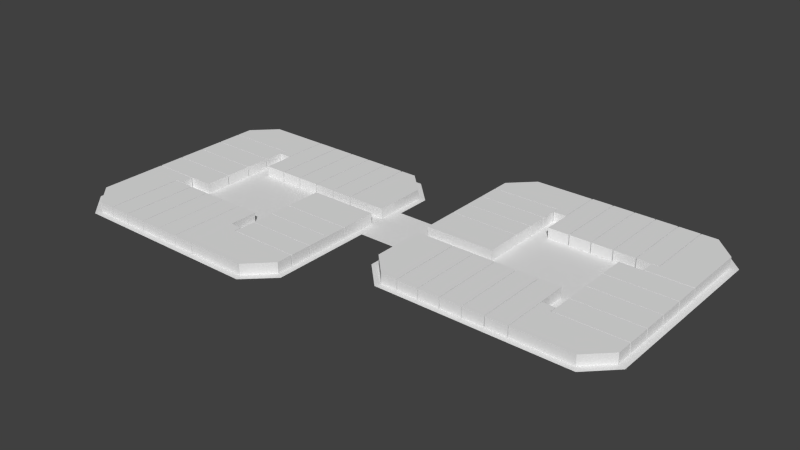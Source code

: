 # Source: block1_2.blend  (saved by Blender 2.75.0; exported with 4.5.12 LTS)
import bpy
from mathutils import Matrix  # noqa: F401  (used for matrix-valued properties, if any)

bpy.ops.wm.read_factory_settings(use_empty=True)
scene = bpy.context.scene
scene.name = 'Scene'

# ---- collections
col_collection_1 = bpy.data.collections.new('Collection 1'); scene.collection.children.link(col_collection_1)

# ---- world
world_world = bpy.data.worlds.new('World'); scene.world = world_world
world_world.color = (0.05088, 0.05088, 0.05088)
world_world.use_sun_shadow = False
world_world.sun_shadow_jitter_overblur = 0.0
world_world.cycles.sampling_method = 'MANUAL'
world_world.cycles.sample_map_resolution = 256

# ---- meshes
me_plane_002 = bpy.data.meshes.new('Plane.002')
me_plane_002.from_pydata([(-2.14, -5.976, 0.0), (1.0, -5.976, 0.0), (-2.14, 5.4, 0.0), (1.0, 5.4, 0.0), (-2.319, -5.976, 0.0), (-2.319, 5.4, 0.0), (-5.458, -5.976, 0.0), (-5.458, 5.4, 0.0), (1.139, -5.976, 0.0), (1.139, 5.4, 0.0), (4.316, -5.976, 0.0), (4.316, 5.4, 0.0), (4.395, -5.976, 0.0), (4.395, 5.4, 0.0), (7.594, -5.976, 0.0), (7.594, 5.4, 0.0), (7.713, -5.976, 0.0), (7.713, 5.4, 0.0), (10.89, -5.976, 0.0), (10.89, 5.4, 0.0), (-5.624, 5.557, -1.51e-05), (-4.523, 5.557, -1.51e-05), (-5.624, 7.404, -1.51e-05), (-4.523, 7.404, -1.51e-05), (-11.39, 5.557, -1.51e-05), (-11.39, 7.404, -1.51e-05), (-5.624, -2.579, -1.51e-05), (-11.39, -2.579, -1.51e-05), (-5.624, -5.965, -1.51e-05), (-8.014, -5.965, -1.51e-05), (-2.14, -5.976, 1.515), (1.0, -5.976, 1.515), (-2.14, 5.4, 1.515), (1.0, 5.4, 1.515), (-2.319, -5.976, 1.515), (-2.319, 5.4, 1.515), (-5.458, -5.976, 1.515), (-5.458, 5.4, 1.515), (1.139, -5.976, 1.515), (1.139, 5.4, 1.515), (4.316, -5.976, 1.515), (4.316, 5.4, 1.515), (4.395, -5.976, 1.515), (4.395, 5.4, 1.515), (7.594, -5.976, 1.515), (7.594, 5.4, 1.515), (7.713, -5.976, 1.515), (7.713, 5.4, 1.515), (10.89, -5.976, 1.515), (10.89, 5.4, 1.515), (-5.624, 5.557, 1.515), (-4.523, 5.557, 1.515), (-5.624, 7.404, 1.515), (-4.523, 7.404, 1.515), (-11.39, 5.557, 1.515), (-11.39, 7.404, 1.515), (-5.624, -2.579, 1.515), (-11.39, -2.579, 1.515), (-5.624, -5.965, 1.515), (-8.014, -5.965, 1.515)], [], [(0, 2, 3, 1), (43, 42, 44, 45), (4, 6, 7, 5), (39, 38, 40, 41), (9, 11, 10, 8), (34, 35, 37, 36), (13, 15, 14, 12), (30, 31, 33, 32), (17, 19, 18, 16), (20, 22, 23, 21), (20, 24, 25, 22), (20, 26, 27, 24), (26, 28, 29, 27), (47, 46, 48, 49), (50, 51, 53, 52), (50, 52, 55, 54), (50, 54, 57, 56), (56, 57, 59, 58), (29, 28, 58, 59), (18, 19, 49, 48), (27, 29, 59, 57), (16, 18, 48, 46), (10, 11, 41, 40), (28, 26, 56, 58), (2, 0, 30, 32), (19, 17, 47, 49), (8, 10, 40, 38), (0, 1, 31, 30), (11, 9, 39, 41), (1, 3, 33, 31), (20, 21, 51, 50), (13, 12, 42, 43), (3, 2, 32, 33), (21, 23, 53, 51), (4, 5, 35, 34), (23, 22, 52, 53), (25, 24, 54, 55), (14, 15, 45, 44), (22, 25, 55, 52), (12, 14, 44, 42), (7, 6, 36, 37), (15, 13, 43, 45), (5, 7, 37, 35), (17, 16, 46, 47), (6, 4, 34, 36), (24, 27, 57, 54), (9, 8, 38, 39), (26, 20, 50, 56)])
me_plane_002.use_remesh_preserve_volume = False
me_plane_002.use_remesh_preserve_attributes = False
me_plane_002.use_mirror_vertex_groups = False
me_plane_002.update()
me_plane_003 = bpy.data.meshes.new('Plane.003')
me_plane_003.from_pydata([(-3.526, 0.1577, 0.0), (-1.682, 0.1577, 0.0), (-3.526, 1.317, 0.0), (-1.682, 1.317, 0.0), (-3.526, -5.616, 0.0), (-1.682, -5.616, 0.0), (5.441, 0.1577, 0.0), (5.441, -5.616, 0.0), (8.844, 0.1577, 0.0), (8.844, -2.208, 0.0), (-1.523, 0.3195, 9.537e-07), (8.854, 0.3195, 9.537e-07), (-1.523, 3.474, 9.537e-07), (8.854, 3.474, 9.537e-07), (-1.523, 3.621, 9.537e-07), (8.854, 3.621, 9.537e-07), (-1.523, 6.784, 9.537e-07), (8.854, 6.784, 9.537e-07), (-1.523, 6.906, 9.537e-07), (8.854, 6.906, 9.537e-07), (-1.523, 10.06, 9.537e-07), (8.854, 10.06, 9.537e-07), (-1.523, 10.21, 9.537e-07), (8.854, 10.21, 9.537e-07), (-1.523, 15.67, 9.537e-07), (8.854, 15.67, 9.537e-07), (-3.526, 0.1577, 1.648), (-1.682, 0.1577, 1.648), (-3.526, 1.317, 1.648), (-1.682, 1.317, 1.648), (-3.526, -5.616, 1.648), (-1.682, -5.616, 1.648), (5.441, 0.1577, 1.648), (5.441, -5.616, 1.648), (8.844, 0.1577, 1.648), (8.844, -2.208, 1.648), (-1.523, 0.3195, 1.648), (8.854, 0.3195, 1.648), (-1.523, 3.474, 1.648), (8.854, 3.474, 1.648), (-1.523, 3.621, 1.648), (8.854, 3.621, 1.648), (-1.523, 6.784, 1.648), (8.854, 6.784, 1.648), (-1.523, 6.906, 1.648), (8.854, 6.906, 1.648), (-1.523, 10.06, 1.648), (8.854, 10.06, 1.648), (-1.523, 10.21, 1.648), (8.854, 10.21, 1.648), (-1.523, 15.67, 1.648), (8.854, 15.67, 1.648)], [], [(0, 2, 3, 1), (1, 5, 4, 0), (1, 6, 7, 5), (6, 8, 9, 7), (10, 12, 13, 11), (26, 27, 29, 28), (14, 16, 17, 15), (27, 26, 30, 31), (18, 20, 21, 19), (27, 31, 33, 32), (22, 24, 25, 23), (32, 33, 35, 34), (36, 37, 39, 38), (40, 41, 43, 42), (44, 45, 47, 46), (48, 49, 51, 50), (8, 6, 32, 34), (19, 21, 47, 45), (0, 4, 30, 26), (17, 16, 42, 43), (12, 10, 36, 38), (20, 18, 44, 46), (15, 17, 43, 41), (10, 11, 37, 36), (22, 23, 49, 48), (16, 14, 40, 42), (2, 0, 26, 28), (11, 13, 39, 37), (5, 7, 33, 31), (18, 19, 45, 44), (13, 12, 38, 39), (6, 1, 27, 32), (17, 19, 45, 43), (1, 3, 29, 27), (14, 15, 41, 40), (25, 24, 50, 51), (9, 8, 34, 35), (3, 2, 28, 29), (23, 25, 51, 49), (7, 9, 35, 33), (21, 20, 46, 47), (4, 5, 31, 30), (24, 22, 48, 50)])
me_plane_003.use_remesh_preserve_volume = False
me_plane_003.use_remesh_preserve_attributes = False
me_plane_003.use_mirror_vertex_groups = False
me_plane_003.update()
me_plane_004 = bpy.data.meshes.new('Plane.004')
me_plane_004.from_pydata([(-6.475, -0.143, 0.0), (3.894, -0.143, 0.0), (-6.475, 3.646, 0.0), (3.894, 3.646, 0.0), (-6.475, 3.819, 0.0), (3.894, 3.819, 0.0), (-6.475, 7.62, 0.0), (3.894, 7.62, 0.0), (-6.475, 7.771, 0.0), (3.894, 7.771, 0.0), (-6.475, 11.4, 0.0), (3.894, 11.4, 0.0), (-6.475, 11.57, 0.0), (3.894, 11.57, 0.0), (-6.475, 15.2, 0.0), (3.894, 15.2, 0.0), (4.04, 14.26, -4.175e-06), (5.888, 14.26, -4.175e-06), (4.04, 15.35, -4.175e-06), (5.888, 15.35, -4.175e-06), (4.04, 21.11, -4.175e-06), (5.888, 21.11, -4.175e-06), (-3.108, 15.35, -4.175e-06), (-3.108, 21.11, -4.175e-06), (-6.476, 15.35, -4.175e-06), (-6.476, 17.77, -4.175e-06), (6.027, 9.75, -5.605e-06), (9.183, 9.75, -5.605e-06), (6.027, 21.12, -5.605e-06), (9.183, 21.12, -5.605e-06), (9.34, 9.75, -5.605e-06), (9.34, 21.12, -5.605e-06), (12.47, 9.75, -5.605e-06), (12.47, 21.12, -5.605e-06), (12.62, 9.75, -5.605e-06), (12.62, 21.12, -5.605e-06), (15.82, 9.75, -5.605e-06), (15.82, 21.12, -5.605e-06), (15.95, 9.75, -5.605e-06), (15.95, 21.12, -5.605e-06), (19.08, 9.75, -5.605e-06), (19.08, 21.12, -5.605e-06), (19.24, 9.75, -5.605e-06), (19.24, 21.12, -5.605e-06), (22.35, 9.75, -5.605e-06), (22.35, 21.12, -5.605e-06), (22.54, 9.75, -5.605e-06), (22.54, 21.12, -5.605e-06), (28.3, 17.75, 1.529), (28.3, 9.75, 1.529), (24.9, 9.75, 1.529), (24.9, 21.12, 1.529), (-6.475, -0.143, 1.535), (3.894, -0.143, 1.535), (-6.475, 3.646, 1.535), (3.894, 3.646, 1.535), (-6.475, 3.819, 1.535), (3.894, 3.819, 1.535), (-6.475, 7.62, 1.535), (3.894, 7.62, 1.535), (-6.475, 7.771, 1.535), (3.894, 7.771, 1.535), (-6.475, 11.4, 1.535), (3.894, 11.4, 1.535), (-6.475, 11.57, 1.535), (3.894, 11.57, 1.535), (-6.475, 15.2, 1.535), (3.894, 15.2, 1.535), (4.04, 14.26, 1.535), (5.888, 14.26, 1.535), (4.04, 15.35, 1.535), (5.888, 15.35, 1.535), (4.04, 21.11, 1.535), (5.888, 21.11, 1.535), (-3.108, 15.35, 1.535), (-3.108, 21.11, 1.535), (-6.476, 15.35, 1.535), (-6.476, 17.77, 1.535), (6.027, 9.75, 1.535), (9.183, 9.75, 1.535), (6.027, 21.12, 1.535), (9.183, 21.12, 1.535), (9.34, 9.75, 1.535), (9.34, 21.12, 1.535), (12.47, 9.75, 1.535), (12.47, 21.12, 1.535), (12.62, 9.75, 1.535), (12.62, 21.12, 1.535), (15.82, 9.75, 1.535), (15.82, 21.12, 1.535), (15.95, 9.75, 1.535), (15.95, 21.12, 1.535), (19.08, 9.75, 1.535), (19.08, 21.12, 1.535), (19.24, 9.75, 1.535), (19.24, 21.12, 1.535), (22.35, 9.75, 1.535), (22.35, 21.12, 1.535), (24.9, 21.12, -5.605e-06), (24.9, 9.75, -5.605e-06), (22.54, 21.12, 1.529), (22.54, 9.75, 1.529), (28.3, 9.75, -5.605e-06), (28.3, 17.75, -5.605e-06)], [], [(0, 2, 3, 1), (16, 18, 19, 17), (4, 6, 7, 5), (18, 20, 21, 19), (8, 10, 11, 9), (18, 22, 23, 20), (12, 14, 15, 13), (22, 24, 25, 23), (26, 28, 29, 27), (70, 71, 73, 72), (31, 33, 32, 30), (56, 57, 59, 58), (35, 37, 36, 34), (68, 69, 71, 70), (39, 41, 40, 38), (52, 53, 55, 54), (43, 45, 44, 42), (46, 99, 50, 101), (60, 61, 63, 62), (70, 72, 75, 74), (64, 65, 67, 66), (74, 75, 77, 76), (78, 79, 81, 80), (83, 82, 84, 85), (87, 86, 88, 89), (91, 90, 92, 93), (95, 94, 96, 97), (99, 98, 103, 102), (37, 35, 87, 89), (21, 20, 72, 73), (39, 38, 90, 91), (15, 14, 66, 67), (13, 15, 67, 65), (14, 12, 64, 66), (40, 41, 93, 92), (38, 40, 92, 90), (41, 39, 91, 93), (20, 23, 75, 72), (43, 42, 94, 95), (22, 18, 70, 74), (25, 24, 76, 77), (2, 0, 52, 54), (23, 25, 77, 75), (0, 1, 53, 52), (44, 45, 97, 96), (24, 22, 74, 76), (1, 3, 55, 53), (42, 44, 96, 94), (28, 26, 78, 80), (3, 2, 54, 55), (45, 43, 95, 97), (26, 27, 79, 78), (4, 5, 57, 56), (46, 47, 98, 99), (27, 29, 81, 79), (16, 17, 69, 68), (29, 28, 80, 81), (18, 16, 68, 70), (31, 30, 82, 83), (7, 6, 58, 59), (5, 7, 59, 57), (99, 102, 49, 50), (6, 4, 56, 58), (101, 50, 51, 100), (32, 33, 85, 84), (8, 9, 61, 60), (102, 103, 48, 49), (30, 32, 84, 82), (17, 19, 71, 69), (103, 98, 51, 48), (33, 31, 83, 85), (98, 47, 100, 51), (35, 34, 86, 87), (11, 10, 62, 63), (9, 11, 63, 61), (10, 8, 60, 62), (36, 37, 89, 88), (12, 13, 65, 64), (34, 36, 88, 86), (19, 21, 73, 71), (47, 46, 101, 100), (50, 49, 48, 51)])
me_plane_004.use_remesh_preserve_volume = False
me_plane_004.use_remesh_preserve_attributes = False
me_plane_004.use_mirror_vertex_groups = False
me_plane_004.update()
me_plane_005 = bpy.data.meshes.new('Plane.005')
me_plane_005.from_pydata([(-4.563, -6.866, 0.0), (1.189, -6.866, 0.0), (-4.563, 1.088, 0.0), (1.189, 1.088, 0.0), (-1.24, -10.26, 0.0), (1.189, -10.26, 0.0), (1.344, -6.866, 0.0), (1.344, 1.088, 0.0), (1.344, -10.26, 0.0), (4.511, -6.866, 0.0), (4.511, 1.088, 0.0), (4.511, -10.26, 0.0), (4.647, -6.866, 0.0), (4.647, 1.088, 0.0), (4.647, -10.26, 0.0), (7.79, -6.866, 0.0), (7.79, 1.088, 0.0), (7.79, -10.26, 0.0), (7.944, -6.866, 0.0), (7.944, 1.088, 0.0), (7.944, -10.26, 0.0), (11.11, -6.866, 0.0), (11.11, 1.088, 0.0), (11.11, -10.26, 0.0), (11.24, -6.866, 0.0), (11.24, 1.088, 0.0), (11.24, -10.26, 0.0), (14.36, -6.866, 0.0), (14.36, 1.088, 0.0), (14.36, -10.26, 0.0), (14.54, -6.866, 0.0), (14.54, 1.088, 0.0), (14.54, -10.26, 0.0), (17.71, -6.866, 0.0), (17.71, 1.088, 0.0), (17.71, -10.26, 0.0), (-4.563, -6.866, 1.57), (1.189, -6.866, 1.57), (-4.563, 1.088, 1.57), (1.189, 1.088, 1.57), (-1.24, -10.26, 1.57), (1.189, -10.26, 1.57), (1.344, -6.866, 1.57), (1.344, 1.088, 1.57), (1.344, -10.26, 1.57), (4.511, -6.866, 1.57), (4.511, 1.088, 1.57), (4.511, -10.26, 1.57), (4.647, -6.866, 1.57), (4.647, 1.088, 1.57), (4.647, -10.26, 1.57), (7.79, -6.866, 1.57), (7.79, 1.088, 1.57), (7.79, -10.26, 1.57), (7.944, -6.866, 1.57), (7.944, 1.088, 1.57), (7.944, -10.26, 1.57), (11.11, -6.866, 1.57), (11.11, 1.088, 1.57), (11.11, -10.26, 1.57), (11.24, -6.866, 1.57), (11.24, 1.088, 1.57), (11.24, -10.26, 1.57), (14.36, -6.866, 1.57), (14.36, 1.088, 1.57), (14.36, -10.26, 1.57), (14.54, -6.866, 1.57), (14.54, 1.088, 1.57), (14.54, -10.26, 1.57), (17.71, -6.866, 1.57), (17.71, 1.088, 1.57), (17.71, -10.26, 1.57)], [], [(0, 2, 3, 1), (1, 5, 4, 0), (37, 36, 40, 41), (36, 37, 39, 38), (6, 9, 11, 8), (7, 10, 9, 6), (42, 44, 47, 45), (43, 42, 45, 46), (12, 15, 17, 14), (13, 16, 15, 12), (49, 48, 51, 52), (48, 50, 53, 51), (18, 21, 23, 20), (19, 22, 21, 18), (54, 56, 59, 57), (55, 54, 57, 58), (24, 27, 29, 26), (25, 28, 27, 24), (60, 62, 65, 63), (61, 60, 63, 64), (30, 33, 35, 32), (31, 34, 33, 30), (66, 68, 71, 69), (67, 66, 69, 70), (4, 5, 41, 40), (12, 14, 50, 48), (0, 4, 40, 36), (21, 22, 58, 57), (28, 25, 61, 64), (5, 1, 37, 41), (23, 21, 57, 59), (31, 30, 66, 67), (7, 6, 42, 43), (20, 23, 59, 56), (30, 32, 68, 66), (6, 8, 44, 42), (15, 16, 52, 51), (22, 19, 55, 58), (17, 15, 51, 53), (25, 24, 60, 61), (14, 17, 53, 50), (24, 26, 62, 60), (33, 34, 70, 69), (9, 10, 46, 45), (16, 13, 49, 52), (35, 33, 69, 71), (11, 9, 45, 47), (2, 0, 36, 38), (19, 18, 54, 55), (32, 35, 71, 68), (8, 11, 47, 44), (18, 20, 56, 54), (27, 28, 64, 63), (1, 3, 39, 37), (34, 31, 67, 70), (10, 7, 43, 46), (29, 27, 63, 65), (3, 2, 38, 39), (13, 12, 48, 49), (26, 29, 65, 62)])
me_plane_005.use_remesh_preserve_volume = False
me_plane_005.use_remesh_preserve_attributes = False
me_plane_005.use_mirror_vertex_groups = False
me_plane_005.update()
me_plane_006 = bpy.data.meshes.new('Plane.006')
me_plane_006.from_pydata([(-1.0, -0.1105, 0.0), (0.8597, -0.1105, 0.0), (-1.0, 1.0, 0.0), (0.8597, 1.0, 0.0), (-1.0, -5.866, 0.0), (0.8597, -5.866, 0.0), (8.011, -0.1105, 0.0), (8.011, -5.866, 0.0), (11.38, -0.1105, 0.0), (11.38, -2.523, 0.0), (1.007, 0.05625, 4.545e-06), (11.39, 0.05625, 4.545e-06), (1.007, 3.713, 4.545e-06), (11.39, 3.713, 4.545e-06), (1.007, 3.848, 4.545e-06), (11.39, 3.848, 4.545e-06), (1.007, 7.492, 4.545e-06), (11.39, 7.492, 4.545e-06), (1.007, 7.635, 4.545e-06), (11.39, 7.635, 4.545e-06), (1.007, 11.42, 4.545e-06), (11.39, 11.42, 4.545e-06), (1.007, 11.56, 4.545e-06), (11.39, 11.56, 4.545e-06), (1.007, 15.4, 4.545e-06), (11.39, 15.4, 4.545e-06), (-1.0, -0.1105, 1.582), (0.8597, -0.1105, 1.582), (-1.0, 1.0, 1.582), (0.8597, 1.0, 1.582), (-1.0, -5.866, 1.582), (0.8597, -5.866, 1.582), (8.011, -0.1105, 1.582), (8.011, -5.866, 1.582), (11.38, -0.1105, 1.582), (11.38, -2.523, 1.582), (1.007, 0.05625, 1.582), (11.39, 0.05625, 1.582), (1.007, 3.713, 1.582), (11.39, 3.713, 1.582), (1.007, 3.848, 1.582), (11.39, 3.848, 1.582), (1.007, 7.492, 1.582), (11.39, 7.492, 1.582), (1.007, 7.635, 1.582), (11.39, 7.635, 1.582), (1.007, 11.42, 1.582), (11.39, 11.42, 1.582), (1.007, 11.56, 1.582), (11.39, 11.56, 1.582), (1.007, 15.4, 1.582), (11.39, 15.4, 1.582)], [], [(0, 2, 3, 1), (1, 5, 4, 0), (1, 6, 7, 5), (6, 8, 9, 7), (10, 12, 13, 11), (27, 31, 33, 32), (14, 16, 17, 15), (27, 26, 30, 31), (18, 20, 21, 19), (26, 27, 29, 28), (22, 24, 25, 23), (32, 33, 35, 34), (36, 37, 39, 38), (40, 41, 43, 42), (44, 45, 47, 46), (48, 49, 51, 50), (14, 15, 41, 40), (25, 24, 50, 51), (9, 8, 34, 35), (3, 2, 28, 29), (23, 25, 51, 49), (7, 9, 35, 33), (21, 20, 46, 47), (4, 5, 31, 30), (24, 22, 48, 50), (8, 6, 32, 34), (19, 21, 47, 45), (0, 4, 30, 26), (17, 16, 42, 43), (12, 10, 36, 38), (20, 18, 44, 46), (15, 17, 43, 41), (10, 11, 37, 36), (22, 23, 49, 48), (16, 14, 40, 42), (2, 0, 26, 28), (11, 13, 39, 37), (5, 7, 33, 31), (18, 19, 45, 44), (13, 12, 38, 39), (6, 1, 27, 32), (1, 3, 29, 27)])
me_plane_006.use_remesh_preserve_volume = False
me_plane_006.use_remesh_preserve_attributes = False
me_plane_006.use_mirror_vertex_groups = False
me_plane_006.update()
me_plane_007 = bpy.data.meshes.new('Plane.007')
me_plane_007.from_pydata([(-1.0, -0.8384, 0.0), (0.1181, -0.8384, 0.0), (-1.0, 1.0, 0.0), (0.1181, 1.0, 0.0), (5.88, -0.8384, 0.0), (5.88, 1.0, 0.0), (5.88, 9.141, 0.0), (0.1181, 9.141, 0.0), (2.519, 12.52, 0.0), (0.1181, 12.52, 0.0), (-3.175, 1.161, -1.998e-06), (-0.0268, 1.161, -1.998e-06), (-3.175, 12.54, -1.998e-06), (-0.0268, 12.54, -1.998e-06), (-3.335, 1.161, -1.998e-06), (-3.335, 12.54, -1.998e-06), (-6.505, 1.161, -1.998e-06), (-6.505, 12.54, -1.998e-06), (-6.641, 1.161, -1.998e-06), (-6.641, 12.54, -1.998e-06), (-9.764, 1.161, -1.998e-06), (-9.764, 12.54, -1.998e-06), (-9.898, 1.161, -1.998e-06), (-9.898, 12.54, -1.998e-06), (-13.07, 1.161, -1.998e-06), (-13.07, 12.54, -1.998e-06), (-13.23, 1.161, -1.998e-06), (-13.23, 12.54, -1.998e-06), (-16.38, 1.161, -1.998e-06), (-16.38, 12.54, -1.998e-06), (-1.0, -0.8384, 1.617), (0.1181, -0.8384, 1.617), (-1.0, 1.0, 1.617), (0.1181, 1.0, 1.617), (5.88, -0.8384, 1.617), (5.88, 1.0, 1.617), (5.88, 9.141, 1.617), (0.1181, 9.141, 1.617), (2.519, 12.52, 1.617), (0.1181, 12.52, 1.617), (-3.175, 1.161, 1.617), (-0.0268, 1.161, 1.617), (-3.175, 12.54, 1.617), (-0.0268, 12.54, 1.617), (-3.335, 1.161, 1.617), (-3.335, 12.54, 1.617), (-6.505, 1.161, 1.617), (-6.505, 12.54, 1.617), (-6.641, 1.161, 1.617), (-6.641, 12.54, 1.617), (-9.764, 1.161, 1.617), (-9.764, 12.54, 1.617), (-9.898, 1.161, 1.617), (-9.898, 12.54, 1.617), (-13.07, 1.161, 1.617), (-13.07, 12.54, 1.617), (-13.23, 1.161, 1.617), (-13.23, 12.54, 1.617), (-16.38, 1.161, 1.617), (-16.38, 12.54, 1.617)], [], [(0, 2, 3, 1), (3, 5, 4, 1), (3, 7, 6, 5), (7, 9, 8, 6), (10, 12, 13, 11), (30, 31, 33, 32), (14, 16, 17, 15), (33, 31, 34, 35), (18, 20, 21, 19), (33, 35, 36, 37), (22, 24, 25, 23), (37, 36, 38, 39), (26, 28, 29, 27), (40, 41, 43, 42), (44, 45, 47, 46), (48, 49, 51, 50), (52, 53, 55, 54), (56, 57, 59, 58), (13, 12, 42, 43), (3, 2, 32, 33), (14, 15, 45, 44), (4, 5, 35, 34), (1, 4, 34, 31), (25, 24, 54, 55), (23, 25, 55, 53), (17, 16, 46, 47), (7, 3, 33, 37), (24, 22, 52, 54), (15, 17, 47, 45), (5, 6, 36, 35), (26, 27, 57, 56), (16, 14, 44, 46), (18, 19, 49, 48), (8, 9, 39, 38), (6, 8, 38, 36), (29, 28, 58, 59), (9, 7, 37, 39), (27, 29, 59, 57), (21, 20, 50, 51), (12, 10, 40, 42), (28, 26, 56, 58), (2, 0, 30, 32), (19, 21, 51, 49), (10, 11, 41, 40), (0, 1, 31, 30), (20, 18, 48, 50), (11, 13, 43, 41), (22, 23, 53, 52)])
me_plane_007.use_remesh_preserve_volume = False
me_plane_007.use_remesh_preserve_attributes = False
me_plane_007.use_mirror_vertex_groups = False
me_plane_007.update()
me_plane_008 = bpy.data.meshes.new('Plane.008')
me_plane_008.from_pydata([(0.3904, -1.567, 0.0), (2.243, -1.567, 0.0), (0.3904, -0.4437, 0.0), (2.243, -0.4437, 0.0), (0.3904, 5.311, 0.0), (2.243, 5.311, 0.0), (-6.726, -0.4437, 0.0), (-6.726, 5.311, 0.0), (-10.13, -0.4437, 0.0), (-10.13, 1.927, 0.0), (-10.13, -3.763, 3.843e-05), (0.2877, -3.763, 3.843e-05), (-10.13, -0.6305, 3.843e-05), (0.2877, -0.6305, 3.843e-05), (-10.13, -3.92, 3.843e-05), (0.2877, -3.92, 3.843e-05), (-10.13, -7.081, 3.843e-05), (0.2877, -7.081, 3.843e-05), (-10.13, -7.219, 3.843e-05), (0.2877, -7.219, 3.843e-05), (-10.13, -10.36, 3.843e-05), (0.2877, -10.36, 3.843e-05), (-10.13, -10.49, 3.843e-05), (0.2877, -10.49, 3.843e-05), (-10.13, -15.99, 3.843e-05), (0.2877, -15.99, 3.843e-05), (0.3904, -1.567, 1.582), (2.243, -1.567, 1.582), (0.3904, -0.4437, 1.582), (2.243, -0.4437, 1.582), (0.3904, 5.311, 1.582), (2.243, 5.311, 1.582), (-6.726, -0.4437, 1.582), (-6.726, 5.311, 1.582), (-10.13, -0.4437, 1.582), (-10.13, 1.927, 1.582), (-10.13, -3.763, 1.582), (0.2877, -3.763, 1.582), (-10.13, -0.6305, 1.582), (0.2877, -0.6305, 1.582), (-10.13, -3.92, 1.582), (0.2877, -3.92, 1.582), (-10.13, -7.081, 1.582), (0.2877, -7.081, 1.582), (-10.13, -7.219, 1.582), (0.2877, -7.219, 1.582), (-10.13, -10.36, 1.582), (0.2877, -10.36, 1.582), (-10.13, -10.49, 1.582), (0.2877, -10.49, 1.582), (-10.13, -15.99, 1.582), (0.2877, -15.99, 1.582)], [], [(0, 2, 3, 1), (2, 4, 5, 3), (2, 6, 7, 4), (6, 8, 9, 7), (10, 12, 13, 11), (26, 27, 29, 28), (15, 17, 16, 14), (28, 29, 31, 30), (19, 21, 20, 18), (28, 30, 33, 32), (23, 25, 24, 22), (32, 33, 35, 34), (36, 37, 39, 38), (41, 40, 42, 43), (45, 44, 46, 47), (49, 48, 50, 51), (7, 9, 35, 33), (20, 21, 47, 46), (5, 4, 30, 31), (25, 23, 49, 51), (8, 6, 32, 34), (18, 20, 46, 44), (3, 5, 31, 29), (16, 17, 43, 42), (12, 10, 36, 38), (21, 19, 45, 47), (14, 16, 42, 40), (10, 11, 37, 36), (23, 22, 48, 49), (17, 15, 41, 43), (2, 0, 26, 28), (11, 13, 39, 37), (4, 7, 33, 30), (19, 18, 44, 45), (0, 1, 27, 26), (13, 12, 38, 39), (6, 2, 28, 32), (1, 3, 29, 27), (15, 14, 40, 41), (24, 25, 51, 50), (9, 8, 34, 35), (22, 24, 50, 48)])
me_plane_008.use_remesh_preserve_volume = False
me_plane_008.use_remesh_preserve_attributes = False
me_plane_008.use_mirror_vertex_groups = False
me_plane_008.update()
me_plane_033 = bpy.data.meshes.new('Plane.033')
me_plane_033.from_pydata([(-18.37, -0.318, 0.0), (10.47, -0.318, 0.0), (-18.37, 36.4, 0.0), (10.47, 36.4, 0.0), (14.44, 3.479, 0.0), (14.44, 32.45, 0.0), (-22.28, 3.577, 0.0), (-22.28, 32.62, 0.0), (14.44, 18.77, 0.0), (14.44, 27.04, 0.0), (20.9, 18.77, 0.0), (20.9, 27.04, 0.0), (57.63, 18.77, 0.0), (57.63, 27.04, 0.0), (20.9, 42.18, 0.0), (57.63, 42.18, 0.0), (24.72, 46.2, 0.0), (53.63, 46.2, 0.0), (20.9, 13.36, 0.0), (57.63, 13.36, 0.0), (24.79, 9.474, 0.0), (53.75, 9.474, 0.0)], [], [(0, 1, 3, 2), (3, 1, 4, 8, 9, 5), (0, 2, 7, 6), (9, 8, 10, 11), (11, 10, 12, 13), (11, 13, 15, 14), (14, 15, 17, 16), (12, 10, 18, 19), (19, 18, 20, 21)])
me_plane_033.use_remesh_preserve_volume = False
me_plane_033.use_remesh_preserve_attributes = False
me_plane_033.use_mirror_vertex_groups = False
me_plane_033.update()

# ---- objects
ob_plane_002 = bpy.data.objects.new('Plane.002', me_plane_002)
ob_plane_003 = bpy.data.objects.new('Plane.003', me_plane_003)
ob_plane_004 = bpy.data.objects.new('Plane.004', me_plane_004)
ob_plane_005 = bpy.data.objects.new('Plane.005', me_plane_005)
ob_plane_006 = bpy.data.objects.new('Plane.006', me_plane_006)
ob_plane_007 = bpy.data.objects.new('Plane.007', me_plane_007)
ob_plane_008 = bpy.data.objects.new('Plane.008', me_plane_008)
ob_block3_2ground = bpy.data.objects.new('block3_2Ground', me_plane_033)

# ---- transforms, parenting, visibility, modifiers, constraints
ob_plane_002.location = (-27.71, -16.31, 1.638e-05)
ob_plane_002.lineart.crease_threshold = 0.0
ob_plane_003.location = (-13.14, -16.67, 3.263e-06)
ob_plane_003.lineart.crease_threshold = 0.0
ob_plane_004.location = (-32.61, -8.603, 2.267e-06)
ob_plane_004.lineart.crease_threshold = 0.0
ob_plane_005.location = (8.577, -2.29, 2.481e-06)
ob_plane_005.lineart.crease_threshold = 0.0
ob_plane_006.location = (27.43, -6.689, 5.555e-07)
ob_plane_006.lineart.crease_threshold = 0.0
ob_plane_007.location = (32.92, 9.706, 7.015e-06)
ob_plane_007.lineart.crease_threshold = 0.0
ob_plane_008.location = (14.13, 16.92, -2.074e-06)
ob_plane_008.lineart.crease_threshold = 0.0
ob_block3_2ground.location = (-17.76, -22.92, 1.411e-05)
ob_block3_2ground.lineart.crease_threshold = 0.0

# ---- collection membership
col_collection_1.objects.link(ob_plane_002)
col_collection_1.objects.link(ob_plane_003)
col_collection_1.objects.link(ob_plane_004)
col_collection_1.objects.link(ob_plane_005)
col_collection_1.objects.link(ob_plane_006)
col_collection_1.objects.link(ob_plane_007)
col_collection_1.objects.link(ob_plane_008)
col_collection_1.objects.link(ob_block3_2ground)

# ---- scene / render settings (as saved in the file)
scene.frame_start = 1; scene.frame_end = 250; scene.frame_set(1)
scene.render.engine = 'BLENDER_EEVEE_NEXT'
scene.render.resolution_percentage = 50
scene.render.dither_intensity = 0.0
scene.cycles.use_denoising = False
scene.cycles.samples = 10
scene.cycles.sampling_pattern = 'TABULATED_SOBOL'
scene.cycles.light_sampling_threshold = 0.0
scene.cycles.use_adaptive_sampling = False
scene.cycles.use_light_tree = False
scene.cycles.blur_glossy = 0.0
scene.cycles.pixel_filter_type = 'GAUSSIAN'
scene.cycles.sample_clamp_indirect = 0.0
scene.view_settings.view_transform = 'Standard'
bpy.context.view_layer.update()

# ---- added for rendering (the .blend has no active camera and no usable light): camera, sun
cam_auto = bpy.data.cameras.new('AutoCamera')
cam_auto.lens = 50.0
cam_auto.sensor_width = 36.0
cam_auto.clip_end = 1501.67
ob_auto_camera = bpy.data.objects.new('AutoCamera', cam_auto)
scene.collection.objects.link(ob_auto_camera)
ob_auto_camera.location = (85.4785, -102.656, 69.2767)
ob_auto_camera.rotation_euler = (1.09748, -7.21219e-08, 0.694738)
scene.camera = ob_auto_camera
light_auto_sun = bpy.data.lights.new('AutoSun', 'SUN')
light_auto_sun.energy = 3.0
light_auto_sun.angle = 0.0523599
ob_auto_sun = bpy.data.objects.new('AutoSun', light_auto_sun)
scene.collection.objects.link(ob_auto_sun)
ob_auto_sun.rotation_euler = (0.872665, 0.174533, 0.523599)
bpy.context.view_layer.update()
